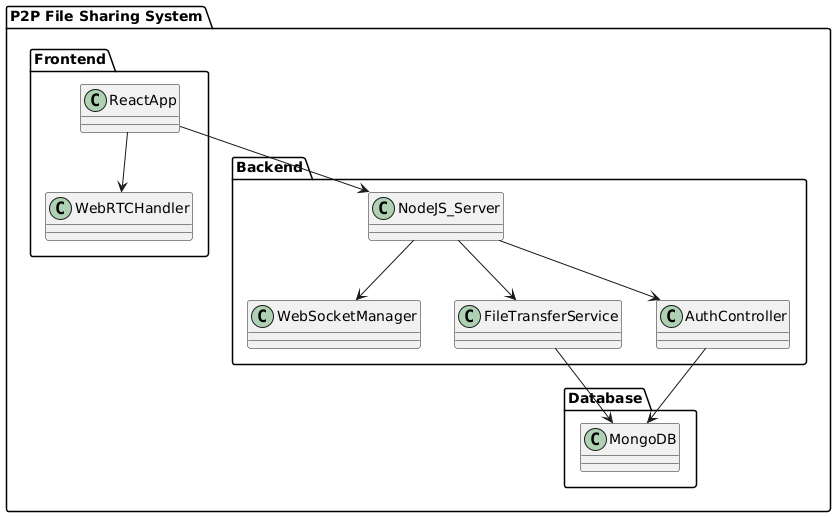

The diagram above was rendered by PlantUML. Its source (embedded in the PNG):
@startuml
package "P2P File Sharing System" {
    
    package "Frontend" {
        class ReactApp
        class WebRTCHandler
    }

    package "Backend" {
        class NodeJS_Server
        class WebSocketManager
        class FileTransferService
        class AuthController
    }

    package "Database" {
        class MongoDB
    }

    ReactApp --> WebRTCHandler
    ReactApp --> NodeJS_Server
    NodeJS_Server --> WebSocketManager
    NodeJS_Server --> FileTransferService
    NodeJS_Server --> AuthController
    AuthController --> MongoDB
    FileTransferService --> MongoDB

}
@enduml